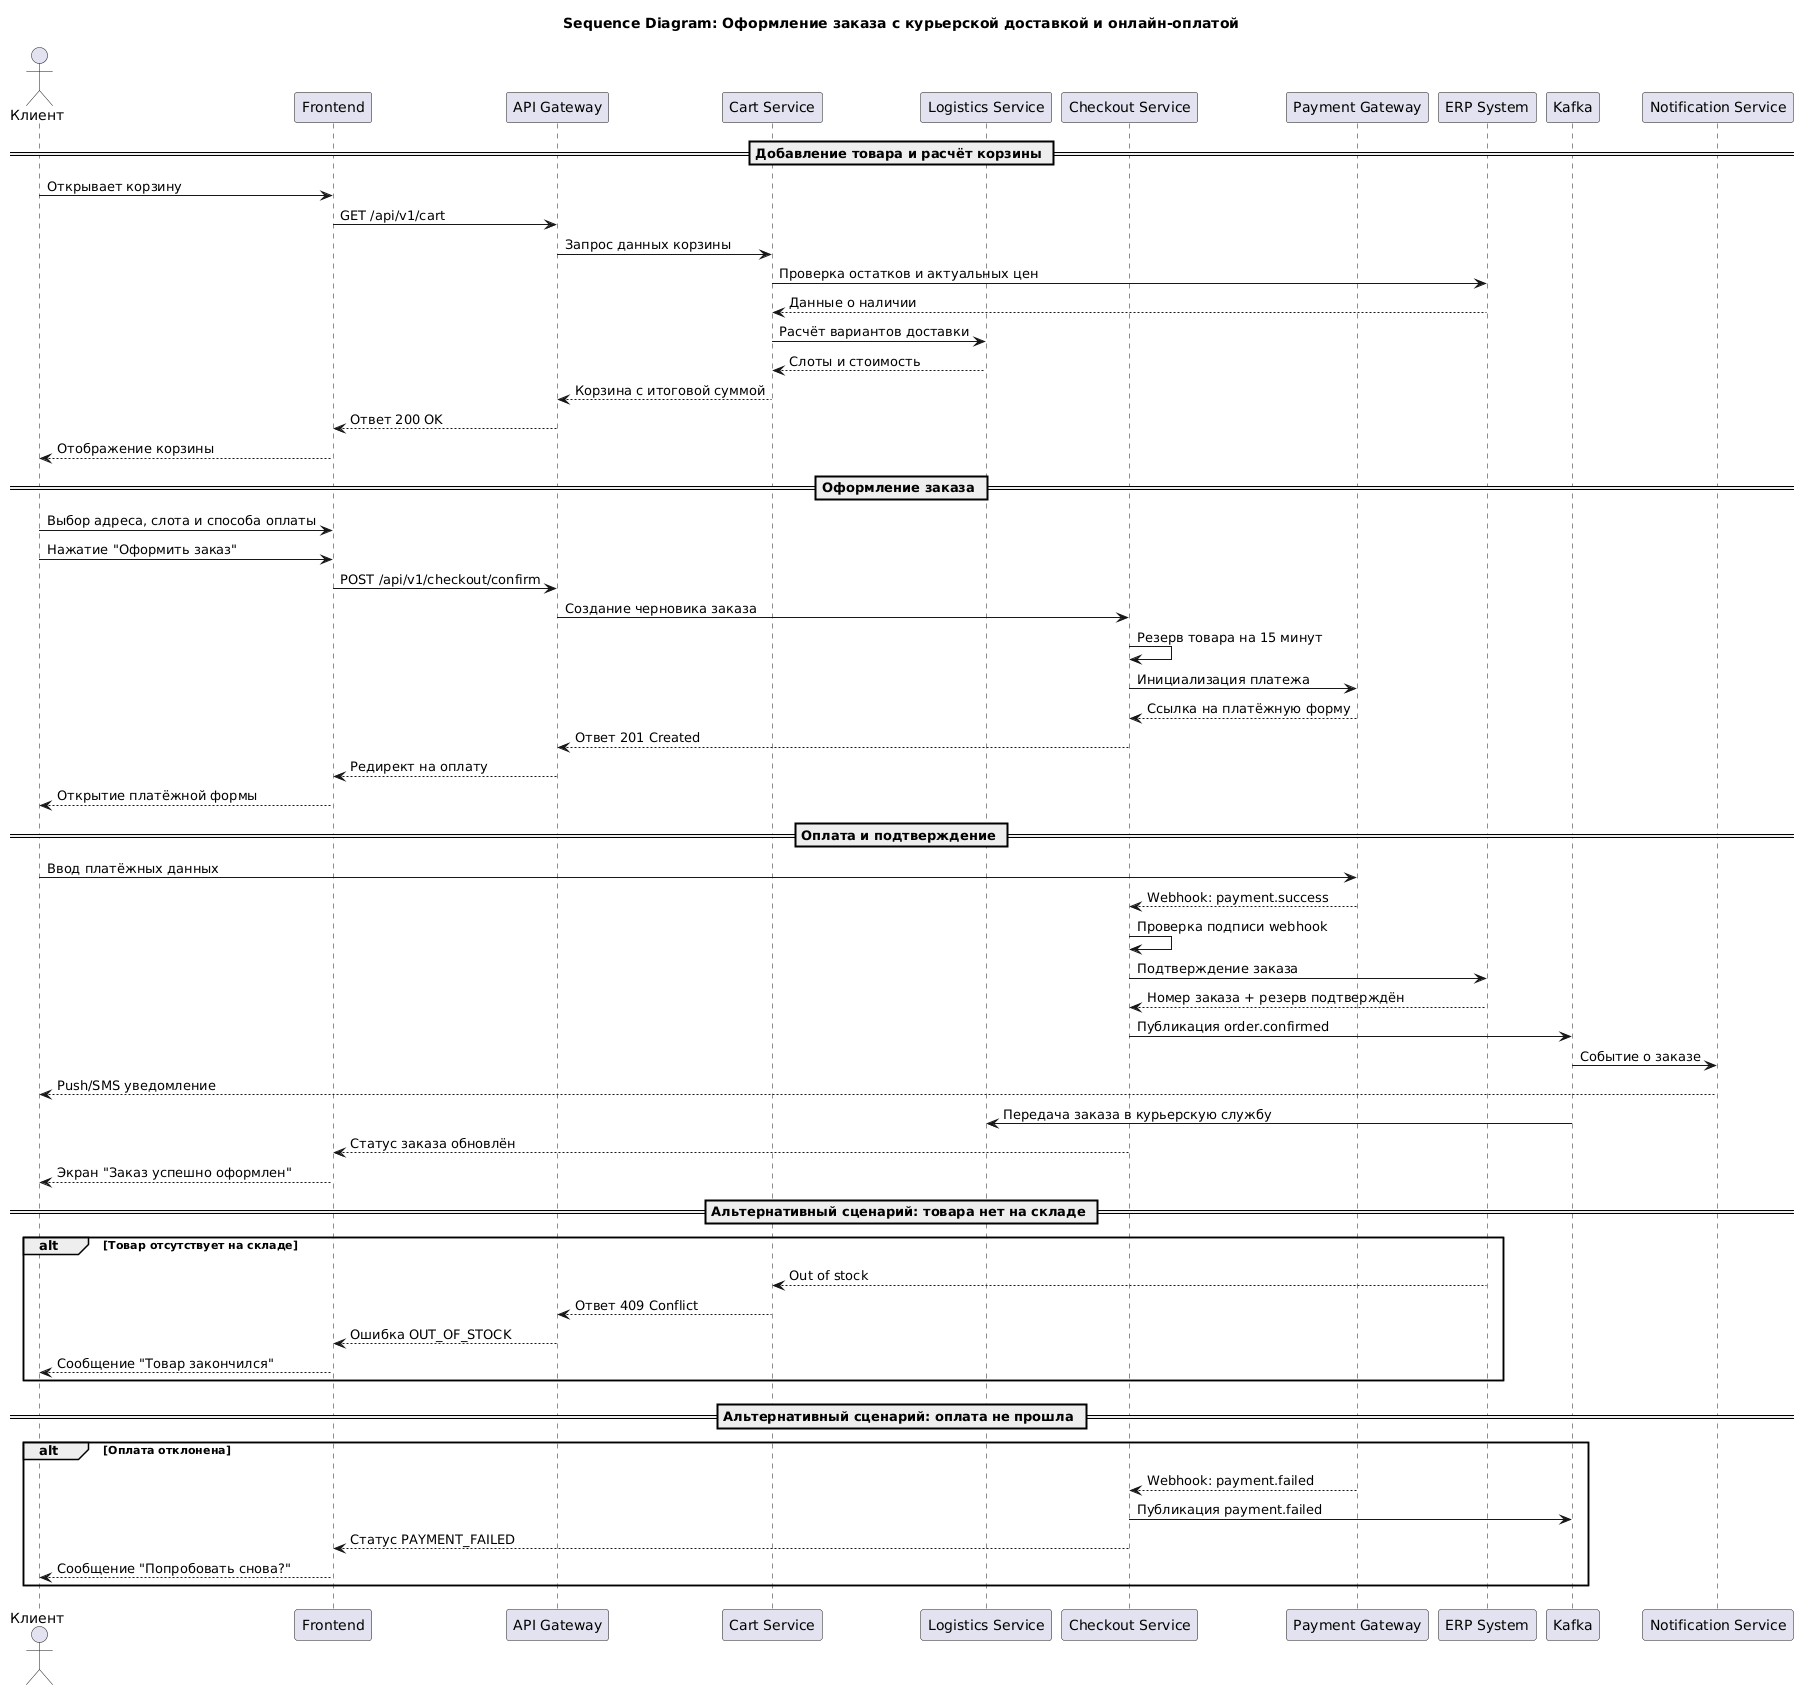

The diagram above was rendered by PlantUML. Its source (embedded in the PNG):
@startuml
title Sequence Diagram: Оформление заказа с курьерской доставкой и онлайн-оплатой

actor "Клиент" as C
participant "Frontend" as FE
participant "API Gateway" as AG
participant "Cart Service" as CS
participant "Logistics Service" as LS
participant "Checkout Service" as CH
participant "Payment Gateway" as PG
participant "ERP System" as ERP
participant "Kafka" as K
participant "Notification Service" as NS

== Добавление товара и расчёт корзины ==

C -> FE : Открывает корзину
FE -> AG : GET /api/v1/cart
AG -> CS : Запрос данных корзины
CS -> ERP : Проверка остатков и актуальных цен
ERP --> CS : Данные о наличии
CS -> LS : Расчёт вариантов доставки
LS --> CS : Слоты и стоимость
CS --> AG : Корзина с итоговой суммой
AG --> FE : Ответ 200 OK
FE --> C : Отображение корзины

== Оформление заказа ==

C -> FE : Выбор адреса, слота и способа оплаты
C -> FE : Нажатие "Оформить заказ"
FE -> AG : POST /api/v1/checkout/confirm
AG -> CH : Создание черновика заказа
CH -> CH : Резерв товара на 15 минут
CH -> PG : Инициализация платежа
PG --> CH : Ссылка на платёжную форму
CH --> AG : Ответ 201 Created
AG --> FE : Редирект на оплату
FE --> C : Открытие платёжной формы

== Оплата и подтверждение ==

C -> PG : Ввод платёжных данных
PG --> CH : Webhook: payment.success
CH -> CH : Проверка подписи webhook
CH -> ERP : Подтверждение заказа
ERP --> CH : Номер заказа + резерв подтверждён
CH -> K : Публикация order.confirmed
K -> NS : Событие о заказе
NS --> C : Push/SMS уведомление
K -> LS : Передача заказа в курьерскую службу
CH --> FE : Статус заказа обновлён
FE --> C : Экран "Заказ успешно оформлен"

== Альтернативный сценарий: товара нет на складе ==

alt Товар отсутствует на складе
    ERP --> CS : Out of stock
    CS --> AG : Ответ 409 Conflict
    AG --> FE : Ошибка OUT_OF_STOCK
    FE --> C : Сообщение "Товар закончился"
end

== Альтернативный сценарий: оплата не прошла ==

alt Оплата отклонена
    PG --> CH : Webhook: payment.failed
    CH -> K : Публикация payment.failed
    CH --> FE : Статус PAYMENT_FAILED
    FE --> C : Сообщение "Попробовать снова?"
end
@enduml